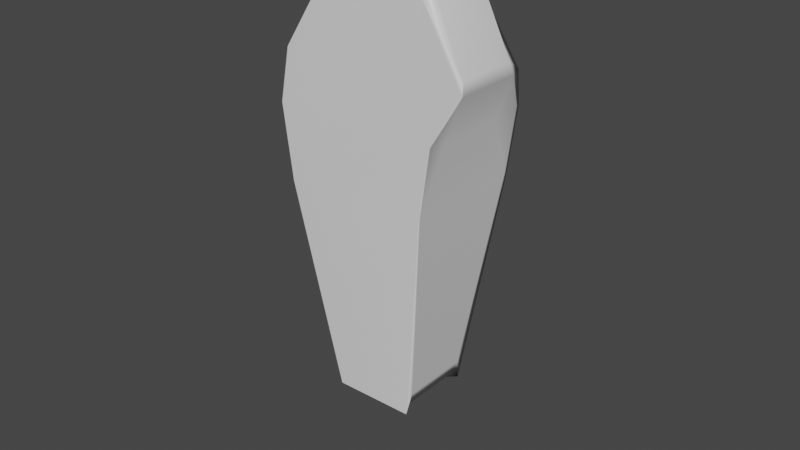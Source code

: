 # Source: TorreMenor.blend  (saved by Blender 3.1.7; exported with 4.5.12 LTS)
import bpy
from mathutils import Matrix  # noqa: F401  (used for matrix-valued properties, if any)

bpy.ops.wm.read_factory_settings(use_empty=True)
scene = bpy.context.scene
scene.name = 'Scene'

# ---- collections
col_collection = bpy.data.collections.new('Collection'); scene.collection.children.link(col_collection)

# ---- materials (node trees are filled in below, after node groups)
mat_material = bpy.data.materials.new('Material')
mat_material.alpha_threshold = 0.0
mat_material.use_transparent_shadow = False
mat_material.line_color = (0.0, 0.0, 0.0, 1.0)

# ---- material node trees
mat_material.use_nodes = True; mat_material.node_tree.nodes.clear()
_N = mat_material.node_tree.nodes; _L = mat_material.node_tree.links
n0 = _N.new('ShaderNodeOutputMaterial'); n0.name = 'Material Output'; n0.location = (300, 300)
n1 = _N.new('ShaderNodeBsdfPrincipled'); n1.name = 'Principled BSDF'; n1.location = (10, 300)
n1.distribution = 'GGX'
n1.subsurface_method = 'RANDOM_WALK_SKIN'
n1.inputs[2].default_value = 0.4
n1.inputs[3].default_value = 1.45
n1.inputs[27].default_value = (0.0, 0.0, 0.0, 1.0)
n1.inputs[28].default_value = 1.0
_L.new(n1.outputs[0], n0.inputs[0])
n0.is_active_output = True

# ---- world
world_world = bpy.data.worlds.new('World'); scene.world = world_world
world_world.use_nodes = True; world_world.node_tree.nodes.clear()
_N = world_world.node_tree.nodes; _L = world_world.node_tree.links
n0 = _N.new('ShaderNodeOutputWorld'); n0.name = 'World Output'; n0.location = (300, 300)
n1 = _N.new('ShaderNodeBackground'); n1.name = 'Background'; n1.location = (10, 300)
n1.inputs[0].default_value = (0.05088, 0.05088, 0.05088, 1.0)
_L.new(n1.outputs[0], n0.inputs[0])
n0.is_active_output = True
world_world.color = (0.05088, 0.05088, 0.05088)
world_world.use_sun_shadow = False
world_world.sun_shadow_jitter_overblur = 0.0

# ---- meshes
me_cube = bpy.data.meshes.new('Cube')
me_cube.from_pydata([(1.507, 1.0, 3.143), (1.507, 1.0, 1.143), (1.507, -1.0, 3.143), (1.507, -1.0, 1.143), (-1.493, 1.0, 3.143), (-1.493, 1.0, 1.143), (-1.493, -1.0, 3.143), (-1.493, -1.0, 1.143), (1.007, 1.0, 1.143), (-0.993, 1.0, 1.143), (1.007, -1.0, 3.143), (-0.993, -1.0, 3.143), (-0.993, -1.0, 1.143), (1.007, -1.0, 1.143), (-0.993, 1.0, 3.143), (1.007, 1.0, 3.143), (1.007, 1.0, -4.857), (-0.993, 1.0, -4.857), (-0.993, -1.0, -4.857), (1.007, -1.0, -4.857), (1.007, 1.0, -0.8571), (0.7148, 1.0, -2.857), (-0.993, 1.0, -2.857), (-0.7983, 1.0, -0.8571), (-0.993, -1.0, -2.857), (-0.7983, -1.0, -0.8571), (1.007, -1.0, -0.8571), (0.7148, -1.0, -2.857)], [], [(14, 4, 6, 11), (12, 11, 6, 7), (7, 6, 4, 5), (8, 1, 3, 13), (1, 0, 2, 3), (8, 15, 0, 1), (5, 4, 14, 9), (9, 14, 15, 8), (5, 9, 12, 7), (22, 21, 16, 17), (3, 2, 10, 13), (13, 10, 11, 12), (0, 15, 10, 2), (15, 14, 11, 10), (17, 16, 19, 18), (24, 22, 17, 18), (21, 27, 19, 16), (27, 24, 18, 19), (13, 12, 25, 26), (26, 25, 24, 27), (8, 13, 26, 20), (20, 26, 27, 21), (12, 9, 23, 25), (25, 23, 22, 24), (9, 8, 20, 23), (23, 20, 21, 22)])
me_cube.polygons.foreach_set('use_smooth', [True] * 26)
_uv = me_cube.uv_layers.new(name='UVMap')
_uv.uv.foreach_set('vector', [0.7917, 0.5, 0.875, 0.5, 0.875, 0.75, 0.7917, 0.75, 0.375, 0.9167, 0.625, 0.9167, 0.625, 1.0, 0.375, 1.0, 0.375, 0.0, 0.625, 0.0, 0.625, 0.25, 0.375, 0.25, 0.2917, 0.5, 0.375, 0.5, 0.375, 0.75, 0.2917, 0.75, 0.375, 0.5, 0.625, 0.5, 0.625, 0.75, 0.375, 0.75, 0.375, 0.4167, 0.625, 0.4167, 0.625, 0.5, 0.375, 0.5, 0.375, 0.25, 0.625, 0.25, 0.625, 0.3333, 0.375, 0.3333, 0.375, 0.3333, 0.625, 0.3333, 0.625, 0.4167, 0.375, 0.4167, 0.125, 0.5, 0.2083, 0.5, 0.2083, 0.75, 0.125, 0.75, 0.375, 0.3333, 0.375, 0.4167, 0.375, 0.4167, 0.375, 0.3333, 0.375, 0.75, 0.625, 0.75, 0.625, 0.8333, 0.375, 0.8333, 0.375, 0.8333, 0.625, 0.8333, 0.625, 0.9167, 0.375, 0.9167, 0.625, 0.5, 0.7083, 0.5, 0.7083, 0.75, 0.625, 0.75, 0.7083, 0.5, 0.7917, 0.5, 0.7917, 0.75, 0.7083, 0.75, 0.2083, 0.5, 0.2917, 0.5, 0.2917, 0.75, 0.2083, 0.75, 0.2083, 0.75, 0.2083, 0.5, 0.2083, 0.5, 0.2083, 0.75, 0.2917, 0.5, 0.2917, 0.75, 0.2917, 0.75, 0.2917, 0.5, 0.375, 0.8333, 0.375, 0.9167, 0.375, 0.9167, 0.375, 0.8333, 0.375, 0.8333, 0.375, 0.9167, 0.375, 0.9167, 0.375, 0.8333, 0.375, 0.8333, 0.375, 0.9167, 0.375, 0.9167, 0.375, 0.8333, 0.2917, 0.5, 0.2917, 0.75, 0.2917, 0.75, 0.2917, 0.5, 0.2917, 0.5, 0.2917, 0.75, 0.2917, 0.75, 0.2917, 0.5, 0.2083, 0.75, 0.2083, 0.5, 0.2083, 0.5, 0.2083, 0.75, 0.2083, 0.75, 0.2083, 0.5, 0.2083, 0.5, 0.2083, 0.75, 0.375, 0.3333, 0.375, 0.4167, 0.375, 0.4167, 0.375, 0.3333, 0.375, 0.3333, 0.375, 0.4167, 0.375, 0.4167, 0.375, 0.3333])
me_cube.materials.append(mat_material)
me_cube.use_remesh_preserve_volume = False
me_cube.use_remesh_preserve_attributes = False
me_cube.use_mirror_vertex_groups = False
me_cube.update()

# ---- objects
ob_cube = bpy.data.objects.new('Cube', me_cube)

# ---- transforms, parenting, visibility, modifiers, constraints
ob_cube.location = (0.0, 0.0, 0.0)
ob_cube.lock_rotations_4d = False
ob_cube.empty_display_type = 'ARROWS'
ob_cube.lineart.crease_threshold = 0.0
_m = ob_cube.modifiers.new('Subdivision', 'SUBSURF')
_m.subdivision_type = 'SIMPLE'
_m.levels = 5
_m = ob_cube.modifiers.new('Displace', 'DISPLACE')
_m.mid_level = 0.0
_m.strength = 0.2
_m = ob_cube.modifiers.new('Decimate', 'DECIMATE')
_m.ratio = 0.3
_m = ob_cube.modifiers.new('Decimate.001', 'DECIMATE')
_m.decimate_type = 'DISSOLVE'
_m.angle_limit = 0.2618
_m.use_dissolve_boundaries = True
_m = ob_cube.modifiers.new('Smooth', 'SMOOTH')
_m.iterations = 4
_m = ob_cube.modifiers.new('Bevel', 'BEVEL')
_m.width = 10.0
_m.width_pct = 10.0
_m.angle_limit = 0.3491
_m.use_clamp_overlap = False
_m.offset_type = 'PERCENT'
_m = ob_cube.modifiers.new('WeightedNormal', 'WEIGHTED_NORMAL')
_m = ob_cube.modifiers.new('Triangulate', 'TRIANGULATE')
_m.keep_custom_normals = True

# ---- collection membership
col_collection.objects.link(ob_cube)

# ---- scene / render settings (as saved in the file)
scene.frame_start = 1; scene.frame_end = 250; scene.frame_set(1)
scene.render.engine = 'BLENDER_EEVEE_NEXT'
scene.cycles.sampling_pattern = 'TABULATED_SOBOL'
scene.cycles.use_light_tree = False
scene.view_settings.view_transform = 'Filmic'
bpy.context.view_layer.update()

# ---- added for rendering (the .blend has no active camera and no usable light): camera, sun
cam_auto = bpy.data.cameras.new('AutoCamera')
cam_auto.lens = 50.0
cam_auto.sensor_width = 36.0
cam_auto.clip_end = 1000.0
ob_auto_camera = bpy.data.objects.new('AutoCamera', cam_auto)
scene.collection.objects.link(ob_auto_camera)
ob_auto_camera.location = (8.59146, -10.3002, 6.01176)
ob_auto_camera.rotation_euler = (1.09748, -7.21219e-08, 0.694738)
scene.camera = ob_auto_camera
light_auto_sun = bpy.data.lights.new('AutoSun', 'SUN')
light_auto_sun.energy = 3.0
light_auto_sun.angle = 0.0523599
ob_auto_sun = bpy.data.objects.new('AutoSun', light_auto_sun)
scene.collection.objects.link(ob_auto_sun)
ob_auto_sun.rotation_euler = (0.872665, 0.174533, 0.523599)
bpy.context.view_layer.update()
